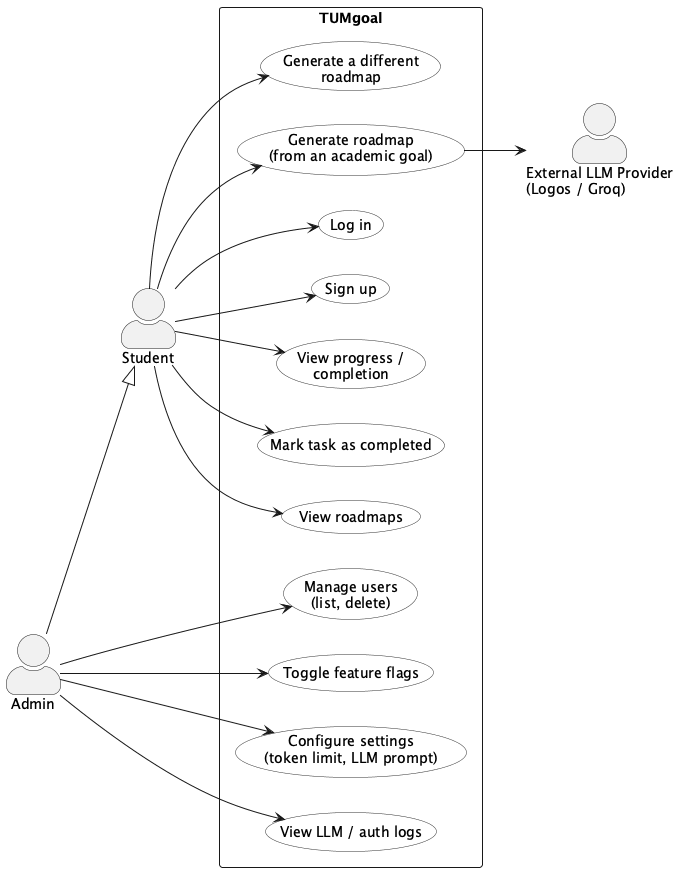

The diagram above was rendered by PlantUML. Its source (embedded in the PNG):
@startuml tumgoal-usecase
' Use case diagram for team-devvopps (TUMgoal) — verified against code.
' Actors are EXTERNAL only: Student, Admin (generalizes Student), and the
' external LLM provider. Internal microservices are NOT actors.
' Render: plantuml docs/usecase-diagram.puml

left to right direction
skinparam shadowing false
skinparam packageStyle rectangle
skinparam actorStyle awesome
skinparam usecase {
  BackgroundColor #FDFDFD
  BorderColor #333333
}

actor "Student" as student
actor "Admin" as admin
actor "External LLM Provider\n(Logos / Groq)" as llm

' Admin can do everything a Student can + admin tasks (actor generalization)
admin --|> student

rectangle "TUMgoal" {
  ' ── Authentication ──
  usecase "Sign up"                 as UC_signup
  usecase "Log in"                  as UC_login

  ' ── Core student goals ──
  usecase "Generate roadmap\n(from an academic goal)" as UC_gen
  usecase "Generate a different\nroadmap"             as UC_regen
  usecase "View roadmaps"           as UC_view
  usecase "Mark task as completed"  as UC_task
  usecase "View progress /\ncompletion"               as UC_progress

  ' ── Admin-only ──
  usecase "Manage users\n(list, delete)"              as UC_users
  usecase "Toggle feature flags"    as UC_flags
  usecase "Configure settings\n(token limit, LLM prompt)" as UC_settings
  usecase "View LLM / auth logs"    as UC_logs
}

' Student associations
student --> UC_signup
student --> UC_login
student --> UC_gen
student --> UC_regen
student --> UC_view
student --> UC_task
student --> UC_progress

' Roadmap generation calls the external LLM provider (secondary actor)
UC_gen --> llm

' Admin-only associations
admin --> UC_users
admin --> UC_flags
admin --> UC_settings
admin --> UC_logs

@enduml